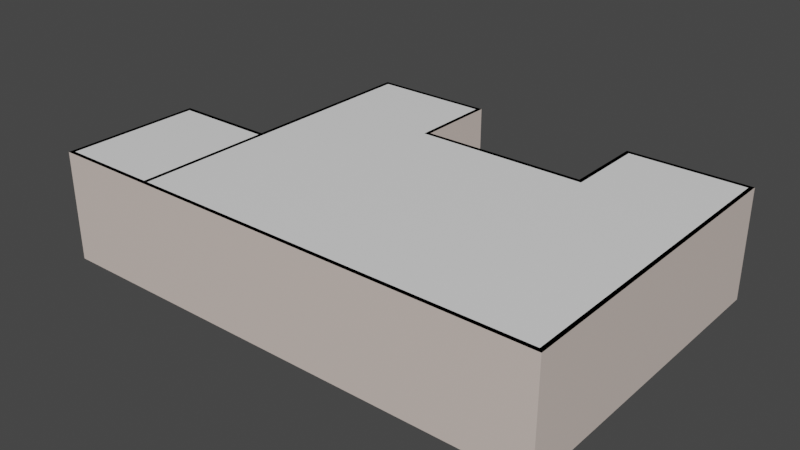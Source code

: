 # Source: RoomLayout.blend  (saved by Blender 2.80.75; exported with 4.5.12 LTS)
import bpy
from mathutils import Matrix  # noqa: F401  (used for matrix-valued properties, if any)

bpy.ops.wm.read_factory_settings(use_empty=True)
scene = bpy.context.scene
scene.name = 'Scene'

# ---- collections
col_collection = bpy.data.collections.new('Collection'); scene.collection.children.link(col_collection)

# ---- materials (node trees are filled in below, after node groups)
mat_wall_material = bpy.data.materials.new('Wall_material')
mat_wall_material.use_transparent_shadow = False
mat_wall_material.diffuse_color = (0.8, 0.621, 0.57, 1.0)
mat_door_material = bpy.data.materials.new('Door_material')
mat_door_material.use_transparent_shadow = False
mat_handle_material = bpy.data.materials.new('Handle_material')
mat_handle_material.use_transparent_shadow = False
mat_handle_material.diffuse_color = (0.578, 0.555, 0.736, 1.0)
mat_floor_material = bpy.data.materials.new('Floor_material')
mat_floor_material.use_transparent_shadow = False
mat_floor_material.diffuse_color = (0.8, 0.636, 0.315, 1.0)
mat_ceiling_material = bpy.data.materials.new('Ceiling_material')
mat_ceiling_material.use_transparent_shadow = False

# ---- material node trees
mat_wall_material.use_nodes = True; mat_wall_material.node_tree.nodes.clear()
_N = mat_wall_material.node_tree.nodes; _L = mat_wall_material.node_tree.links
n0 = _N.new('ShaderNodeOutputMaterial'); n0.name = 'Material Output'; n0.location = (1100, 160)
n1 = _N.new('ShaderNodeBsdfPrincipled'); n1.name = 'Diffuse BSDF'; n1.location = (200, 320)
n1.label = 'Diffuse BSDF'
n1.distribution = 'GGX'
n1.subsurface_method = 'BURLEY'
n1.inputs[0].default_value = (0.765, 0.65, 0.588, 1.0)
n1.inputs[3].default_value = 1.45
n1.inputs[27].default_value = (0.0, 0.0, 0.0, 1.0)
n1.inputs[28].default_value = 1.0
n2 = _N.new('ShaderNodeBsdfAnisotropic'); n2.name = 'Glossy_0'; n2.location = (200, 0)
n2.distribution = 'GGX'
n3 = _N.new('ShaderNodeMixShader'); n3.name = 'Mix_0'; n3.location = (500, 160)
n3.inputs[0].default_value = 0.1
n4 = _N.new('ShaderNodeNewGeometry'); n4.name = 'Input_1'; n4.location = (-80, -70)
n5 = _N.new('ShaderNodeBsdfDiffuse'); n5.name = 'Diffuse_1'; n5.location = (200, -280)
n5.inputs[0].default_value = (0.3, 0.3, 0.3, 1.0)
n6 = _N.new('ShaderNodeMixShader'); n6.name = 'Mix_1'; n6.location = (800, -70)
_L.new(n1.outputs[0], n3.inputs[1])
_L.new(n2.outputs[0], n3.inputs[2])
_L.new(n4.outputs[6], n6.inputs[0])
_L.new(n5.outputs[0], n6.inputs[2])
_L.new(n3.outputs[0], n6.inputs[1])
_L.new(n6.outputs[0], n0.inputs[0])
n0.is_active_output = True
mat_door_material.use_nodes = True; mat_door_material.node_tree.nodes.clear()
_N = mat_door_material.node_tree.nodes; _L = mat_door_material.node_tree.links
n0 = _N.new('ShaderNodeOutputMaterial'); n0.name = 'Material Output'; n0.location = (1100, 160)
n1 = _N.new('ShaderNodeBsdfPrincipled'); n1.name = 'Diffuse BSDF'; n1.location = (200, 320)
n1.label = 'Diffuse BSDF'
n1.distribution = 'GGX'
n1.subsurface_method = 'BURLEY'
n1.inputs[3].default_value = 1.45
n1.inputs[27].default_value = (0.0, 0.0, 0.0, 1.0)
n1.inputs[28].default_value = 1.0
n2 = _N.new('ShaderNodeBsdfAnisotropic'); n2.name = 'Glossy_0'; n2.location = (200, 0)
n2.distribution = 'GGX'
n3 = _N.new('ShaderNodeMixShader'); n3.name = 'Mix_0'; n3.location = (500, 160)
n3.inputs[0].default_value = 0.1
_L.new(n1.outputs[0], n3.inputs[1])
_L.new(n2.outputs[0], n3.inputs[2])
_L.new(n3.outputs[0], n0.inputs[0])
n0.is_active_output = True
mat_handle_material.use_nodes = True; mat_handle_material.node_tree.nodes.clear()
_N = mat_handle_material.node_tree.nodes; _L = mat_handle_material.node_tree.links
n0 = _N.new('ShaderNodeOutputMaterial'); n0.name = 'Material Output'; n0.location = (700, 160)
n1 = _N.new('ShaderNodeBsdfAnisotropic'); n1.name = 'Glossy_0'; n1.location = (200, 160)
n1.distribution = 'GGX'
n1.inputs[0].default_value = (0.733, 0.779, 0.8, 1.0)
n1.inputs[1].default_value = 0.2
_L.new(n1.outputs[0], n0.inputs[0])
n0.is_active_output = True
mat_floor_material.use_nodes = True; mat_floor_material.node_tree.nodes.clear()
_N = mat_floor_material.node_tree.nodes; _L = mat_floor_material.node_tree.links
n0 = _N.new('ShaderNodeOutputMaterial'); n0.name = 'Material Output'; n0.location = (700, 160)
n1 = _N.new('ShaderNodeBsdfPrincipled'); n1.name = 'Diffuse BSDF'; n1.location = (500, 160)
n1.label = 'Diffuse BSDF'
n1.distribution = 'GGX'
n1.subsurface_method = 'BURLEY'
n1.inputs[0].default_value = (0.711, 0.668, 0.668, 1.0)
n1.inputs[3].default_value = 1.45
n1.inputs[27].default_value = (0.0, 0.0, 0.0, 1.0)
n1.inputs[28].default_value = 1.0
n2 = _N.new('ShaderNodeTexBrick'); n2.name = 'Brick_0'; n2.location = (300, 160)
n2.inputs[3].default_value = (0.407, 0.411, 0.394, 1.0)
n2.inputs[4].default_value = 3.0
n2.inputs[5].default_value = 0.001
n2.inputs[7].default_value = 0.6
n2.inputs[8].default_value = 0.3
n3 = _N.new('ShaderNodeRGB'); n3.name = 'RGB_0'; n3.location = (70, 160)
n3.outputs[0].default_value = (0.711, 0.668, 0.668, 1.0)
_L.new(n1.outputs[0], n0.inputs[0])
_L.new(n3.outputs[0], n2.inputs[1])
_L.new(n3.outputs[0], n2.inputs[2])
n0.is_active_output = True
mat_ceiling_material.use_nodes = True; mat_ceiling_material.node_tree.nodes.clear()
_N = mat_ceiling_material.node_tree.nodes; _L = mat_ceiling_material.node_tree.links
n0 = _N.new('ShaderNodeOutputMaterial'); n0.name = 'Material Output'; n0.location = (1100, 160)
n1 = _N.new('ShaderNodeBsdfPrincipled'); n1.name = 'Diffuse BSDF'; n1.location = (200, 320)
n1.label = 'Diffuse BSDF'
n1.distribution = 'GGX'
n1.subsurface_method = 'BURLEY'
n1.inputs[0].default_value = (0.95, 0.95, 0.95, 1.0)
n1.inputs[3].default_value = 1.45
n1.inputs[27].default_value = (0.0, 0.0, 0.0, 1.0)
n1.inputs[28].default_value = 1.0
n2 = _N.new('ShaderNodeBsdfAnisotropic'); n2.name = 'Glossy_0'; n2.location = (200, 0)
n2.distribution = 'GGX'
n3 = _N.new('ShaderNodeMixShader'); n3.name = 'Mix_0'; n3.location = (500, 160)
n3.inputs[0].default_value = 0.1
_L.new(n1.outputs[0], n3.inputs[1])
_L.new(n2.outputs[0], n3.inputs[2])
_L.new(n3.outputs[0], n0.inputs[0])
n0.is_active_output = True

# ---- world
world_world = bpy.data.worlds.new('World'); scene.world = world_world
world_world.use_nodes = True; world_world.node_tree.nodes.clear()
_N = world_world.node_tree.nodes; _L = world_world.node_tree.links
n0 = _N.new('ShaderNodeOutputWorld'); n0.name = 'World Output'; n0.location = (300, 300)
n1 = _N.new('ShaderNodeBackground'); n1.name = 'Background'; n1.location = (10, 300)
n1.inputs[0].default_value = (0.05088, 0.05088, 0.05088, 1.0)
_L.new(n1.outputs[0], n0.inputs[0])
n0.is_active_output = True
world_world.color = (0.05088, 0.05088, 0.05088)
world_world.use_sun_shadow = False
world_world.sun_shadow_jitter_overblur = 0.0

# ---- meshes
me_temp_001 = bpy.data.meshes.new('temp.001')
me_temp_001.from_pydata([(10.0, 0.0, 2.7), (10.0, 0.0, 0.0), (10.0, 8.0, 2.7), (10.0, 8.0, 0.0), (8.5, 8.0, 2.7), (8.5, 8.0, 0.0), (7.0, 8.0, 0.0), (7.0, 8.0, 2.7), (7.0, 7.0, 2.7), (7.0, 7.0, 0.0), (7.0, 6.0, 0.0), (7.0, 6.0, 2.7), (5.0, 6.0, 2.7), (5.0, 6.0, 0.0), (3.0, 6.0, 0.0), (3.0, 6.0, 2.7), (3.0, 8.0, 2.7), (3.0, 8.0, 0.0), (1.5, 8.0, 2.7), (1.5, 8.0, 0.0), (0.0, 8.0, 0.0), (0.0, 8.0, 2.7), (-7.348e-16, 4.0, 2.7), (-7.348e-16, 4.0, 0.0), (-1.47e-15, 0.0, 0.0), (-1.47e-15, 0.0, 2.7), (9.9, 0.1, 2.7), (9.9, 0.1, 0.0), (9.9, 7.9, 2.7), (9.9, 7.9, 0.0), (8.5, 7.9, 2.7), (8.5, 7.9, 0.0), (7.1, 7.9, 0.0), (7.1, 7.9, 2.7), (7.1, 7.0, 2.7), (7.1, 7.0, 0.0), (7.1, 5.9, 0.0), (7.1, 5.9, 2.7), (5.0, 5.9, 2.7), (5.0, 5.9, 0.0), (2.9, 5.9, 0.0), (2.9, 5.9, 2.7), (2.9, 7.9, 2.7), (2.9, 7.9, 0.0), (1.5, 7.9, 2.7), (1.5, 7.9, 0.0), (0.1, 7.9, 0.0), (0.1, 7.9, 2.7), (0.1, 4.0, 2.7), (0.1, 4.0, 0.0), (0.1, 0.1, 0.0), (0.1, 0.1, 2.7), (0.1, 2.25, 2.098), (2.235e-08, 2.25, 2.098), (0.1, 2.25, 0.0), (-1.056e-15, 2.25, 0.0), (0.1, 1.25, 0.0), (-1.24e-15, 1.25, 0.0), (0.1, 1.25, 2.098), (-1.49e-08, 1.25, 2.098)], [], [(25, 24, 1, 0), (0, 1, 3, 2), (2, 3, 5, 4), (4, 5, 6, 7), (6, 9, 8, 7), (8, 9, 10, 11), (10, 13, 12, 11), (12, 13, 14, 15), (14, 17, 16, 15), (16, 17, 19, 18), (18, 19, 20, 21), (20, 23, 22, 21), (22, 23, 55, 53, 59, 57, 24, 25), (51, 26, 27, 50), (26, 28, 29, 27), (28, 30, 31, 29), (30, 33, 32, 31), (32, 33, 34, 35), (34, 37, 36, 35), (36, 37, 38, 39), (38, 41, 40, 39), (40, 41, 42, 43), (42, 44, 45, 43), (44, 47, 46, 45), (46, 47, 48, 49), (48, 51, 50, 56, 58, 52, 54, 49), (0, 2, 28, 26), (3, 1, 27, 29), (2, 4, 30, 28), (5, 3, 29, 31), (4, 7, 33, 30), (6, 5, 31, 32), (9, 6, 32, 35), (7, 8, 34, 33), (8, 11, 37, 34), (10, 9, 35, 36), (13, 10, 36, 39), (11, 12, 38, 37), (12, 15, 41, 38), (14, 13, 39, 40), (17, 14, 40, 43), (15, 16, 42, 41), (16, 18, 44, 42), (19, 17, 43, 45), (18, 21, 47, 44), (20, 19, 45, 46), (23, 20, 46, 49), (21, 22, 48, 47), (22, 25, 51, 48), (24, 57, 56, 50), (25, 0, 26, 51), (1, 24, 50, 27), (59, 58, 56, 57), (52, 53, 55, 54), (53, 52, 58, 59), (54, 55, 23, 49)])
_uv = me_temp_001.uv_layers.new(name='UVMap')
_uv.uv.foreach_set('vector', [7.069e-05, 7.069e-05, 0.06756, 7.07e-05, 0.06756, 0.25, 7.073e-05, 0.25, 7.073e-05, 0.25, 0.06756, 0.25, 0.06756, 0.45, 7.078e-05, 0.45, 7.078e-05, 0.45, 0.06756, 0.45, 0.06756, 0.4875, 7.079e-05, 0.4875, 7.079e-05, 0.4875, 0.06756, 0.4875, 0.06756, 0.525, 7.079e-05, 0.525, 0.06756, 0.525, 0.06756, 0.55, 7.079e-05, 0.55, 7.079e-05, 0.525, 7.079e-05, 0.55, 0.06756, 0.55, 0.06756, 0.575, 7.078e-05, 0.575, 0.06756, 0.575, 0.06756, 0.625, 7.076e-05, 0.625, 7.078e-05, 0.575, 7.076e-05, 0.625, 0.06756, 0.625, 0.06756, 0.675, 7.077e-05, 0.675, 0.06756, 0.675, 0.06756, 0.725, 7.075e-05, 0.725, 7.077e-05, 0.675, 7.075e-05, 0.725, 0.06756, 0.725, 0.06756, 0.7625, 7.074e-05, 0.7625, 7.074e-05, 0.7625, 0.06756, 0.7625, 0.06756, 0.8, 7.075e-05, 0.8, 0.06756, 0.8, 0.06756, 0.8999, 7.075e-05, 0.8999, 7.075e-05, 0.8, 7.075e-05, 0.8999, 0.06756, 0.8999, 0.06756, 0.9437, 0.01512, 0.9437, 0.01512, 0.9687, 0.06756, 0.9687, 0.06756, 0.9999, 7.07e-05, 0.9999, 7.069e-05, 7.069e-05, 7.073e-05, 0.25, 0.06756, 0.25, 0.06756, 7.07e-05, 7.073e-05, 0.25, 7.078e-05, 0.45, 0.06756, 0.45, 0.06756, 0.25, 7.078e-05, 0.45, 7.079e-05, 0.4875, 0.06756, 0.4875, 0.06756, 0.45, 7.079e-05, 0.4875, 7.079e-05, 0.525, 0.06756, 0.525, 0.06756, 0.4875, 0.06756, 0.525, 7.079e-05, 0.525, 7.079e-05, 0.55, 0.06756, 0.55, 7.079e-05, 0.55, 7.078e-05, 0.575, 0.06756, 0.575, 0.06756, 0.55, 0.06756, 0.575, 7.078e-05, 0.575, 7.076e-05, 0.625, 0.06756, 0.625, 7.076e-05, 0.625, 7.077e-05, 0.675, 0.06756, 0.675, 0.06756, 0.625, 0.06756, 0.675, 7.077e-05, 0.675, 7.075e-05, 0.725, 0.06756, 0.725, 7.075e-05, 0.725, 7.074e-05, 0.7625, 0.06756, 0.7625, 0.06756, 0.725, 7.074e-05, 0.7625, 7.075e-05, 0.8, 0.06756, 0.8, 0.06756, 0.7625, 0.06756, 0.8, 7.075e-05, 0.8, 7.075e-05, 0.8999, 0.06756, 0.8999, 7.075e-05, 0.8999, 7.07e-05, 0.9999, 0.06756, 0.9999, 0.06756, 0.9704, 0.01512, 0.9704, 0.01512, 0.9448, 0.06756, 0.9448, 0.06756, 0.8999, 7.073e-05, 0.25, 7.078e-05, 0.45, 7.078e-05, 0.45, 7.073e-05, 0.25, 0.06756, 0.45, 0.06756, 0.25, 0.06756, 0.25, 0.06756, 0.45, 7.078e-05, 0.45, 7.079e-05, 0.4875, 7.079e-05, 0.4875, 7.078e-05, 0.45, 0.06756, 0.4875, 0.06756, 0.45, 0.06756, 0.45, 0.06756, 0.4875, 7.079e-05, 0.4875, 7.079e-05, 0.525, 7.079e-05, 0.525, 7.079e-05, 0.4875, 0.06756, 0.525, 0.06756, 0.4875, 0.06756, 0.4875, 0.06756, 0.525, 0.06756, 0.55, 0.06756, 0.525, 0.06756, 0.525, 0.06756, 0.55, 7.079e-05, 0.525, 7.079e-05, 0.55, 7.079e-05, 0.55, 7.079e-05, 0.525, 7.079e-05, 0.55, 7.078e-05, 0.575, 7.078e-05, 0.575, 7.079e-05, 0.55, 0.06756, 0.575, 0.06756, 0.55, 0.06756, 0.55, 0.06756, 0.575, 0.06756, 0.625, 0.06756, 0.575, 0.06756, 0.575, 0.06756, 0.625, 7.078e-05, 0.575, 7.076e-05, 0.625, 7.076e-05, 0.625, 7.078e-05, 0.575, 7.076e-05, 0.625, 7.077e-05, 0.675, 7.077e-05, 0.675, 7.076e-05, 0.625, 0.06756, 0.675, 0.06756, 0.625, 0.06756, 0.625, 0.06756, 0.675, 0.06756, 0.725, 0.06756, 0.675, 0.06756, 0.675, 0.06756, 0.725, 7.077e-05, 0.675, 7.075e-05, 0.725, 7.075e-05, 0.725, 7.077e-05, 0.675, 7.075e-05, 0.725, 7.074e-05, 0.7625, 7.074e-05, 0.7625, 7.075e-05, 0.725, 0.06756, 0.7625, 0.06756, 0.725, 0.06756, 0.725, 0.06756, 0.7625, 7.074e-05, 0.7625, 7.075e-05, 0.8, 7.075e-05, 0.8, 7.074e-05, 0.7625, 0.06756, 0.8, 0.06756, 0.7625, 0.06756, 0.7625, 0.06756, 0.8, 0.06756, 0.8999, 0.06756, 0.8, 0.06756, 0.8, 0.06756, 0.8999, 7.075e-05, 0.8, 7.075e-05, 0.8999, 7.075e-05, 0.8999, 7.075e-05, 0.8, 7.075e-05, 0.8999, 7.07e-05, 0.9999, 7.07e-05, 0.9999, 7.075e-05, 0.8999, 0.06756, 0.9999, 0.06756, 0.9687, 0.06756, 0.9704, 0.06756, 0.9999, 7.069e-05, 7.069e-05, 7.073e-05, 0.25, 7.073e-05, 0.25, 7.069e-05, 7.069e-05, 0.06756, 0.25, 0.06756, 7.07e-05, 0.06756, 7.07e-05, 0.06756, 0.25, 0.0, 0.0, 0.0, 0.0, 0.0, 0.0, 0.0, 0.0, 0.0, 0.0, 0.0, 0.0, 0.0, 0.0, 0.0, 0.0, 0.0, 0.0, 0.0, 0.0, 0.0, 0.0, 0.0, 0.0, 0.06756, 0.9448, 0.06756, 0.9437, 0.06756, 0.8999, 0.06756, 0.8999])
me_temp_001.materials.append(mat_wall_material)
me_temp_001.use_remesh_preserve_volume = False
me_temp_001.use_remesh_preserve_attributes = False
me_temp_001.use_mirror_vertex_groups = False
me_temp_001.update()
me_room = bpy.data.meshes.new('Room')
me_room.from_pydata([(0.0, 0.0, 2.7), (0.0, 0.0, 0.0), (-1.25, 1.531e-16, 2.7), (-1.25, 1.531e-16, 0.0), (-2.5, 3.062e-16, 0.0), (-2.5, 3.062e-16, 2.7), (-2.5, -1.75, 2.7), (-2.5, -1.75, 0.0), (-2.5, -3.5, 0.0), (-2.5, -3.5, 2.7), (-4.441e-16, -3.5, 2.7), (-4.441e-16, -3.5, 0.0), (-1.225e-17, -0.1, 2.7), (-1.225e-17, -0.1, 0.0), (-1.25, -0.1, 2.7), (-1.25, -0.1, 0.0), (-2.4, -0.1, 0.0), (-2.4, -0.1, 2.7), (-2.4, -1.75, 2.7), (-2.4, -1.75, 0.0), (-2.4, -3.4, 0.0), (-2.4, -3.4, 2.7), (-4.441e-16, -3.4, 2.7), (-4.441e-16, -3.4, 0.0)], [], [(0, 1, 3, 2), (2, 3, 4, 5), (4, 7, 6, 5), (6, 7, 8, 9), (8, 11, 10, 9), (12, 14, 15, 13), (14, 17, 16, 15), (16, 17, 18, 19), (18, 21, 20, 19), (20, 21, 22, 23), (1, 0, 12, 13), (0, 2, 14, 12), (3, 1, 13, 15), (2, 5, 17, 14), (4, 3, 15, 16), (7, 4, 16, 19), (5, 6, 18, 17), (6, 9, 21, 18), (8, 7, 19, 20), (11, 8, 20, 23), (9, 10, 22, 21), (10, 11, 23, 22)])
_uv = me_room.uv_layers.new(name='UVMap')
_uv.uv.foreach_set('vector', [0.3177, 0.9998, 0.0001534, 0.9998, 0.0001534, 0.8528, 0.3177, 0.8528, 0.3177, 0.8528, 0.0001534, 0.8528, 0.0001535, 0.7058, 0.3177, 0.7058, 0.0001535, 0.7058, 0.0001535, 0.5, 0.3177, 0.5, 0.3177, 0.7058, 0.3177, 0.5, 0.0001535, 0.5, 0.0001535, 0.2942, 0.3177, 0.2942, 0.0001535, 0.2942, 0.0001534, 0.0001535, 0.3177, 0.0001534, 0.3177, 0.2942, 0.3177, 0.9998, 0.3177, 0.8528, 0.0001534, 0.8528, 0.0001534, 0.9998, 0.3177, 0.8528, 0.3177, 0.7058, 0.0001535, 0.7058, 0.0001534, 0.8528, 0.0001535, 0.7058, 0.3177, 0.7058, 0.3177, 0.5, 0.0001535, 0.5, 0.3177, 0.5, 0.3177, 0.2942, 0.0001535, 0.2942, 0.0001535, 0.5, 0.0001535, 0.2942, 0.3177, 0.2942, 0.3177, 0.0001534, 0.0001534, 0.0001535, 0.0001534, 0.9998, 0.3177, 0.9998, 0.3177, 0.9998, 0.0001534, 0.9998, 0.3177, 0.9998, 0.3177, 0.8528, 0.3177, 0.8528, 0.3177, 0.9998, 0.0001534, 0.8528, 0.0001534, 0.9998, 0.0001534, 0.9998, 0.0001534, 0.8528, 0.3177, 0.8528, 0.3177, 0.7058, 0.3177, 0.7058, 0.3177, 0.8528, 0.0001535, 0.7058, 0.0001534, 0.8528, 0.0001534, 0.8528, 0.0001535, 0.7058, 0.0001535, 0.5, 0.0001535, 0.7058, 0.0001535, 0.7058, 0.0001535, 0.5, 0.3177, 0.7058, 0.3177, 0.5, 0.3177, 0.5, 0.3177, 0.7058, 0.3177, 0.5, 0.3177, 0.2942, 0.3177, 0.2942, 0.3177, 0.5, 0.0001535, 0.2942, 0.0001535, 0.5, 0.0001535, 0.5, 0.0001535, 0.2942, 0.0001534, 0.0001535, 0.0001535, 0.2942, 0.0001535, 0.2942, 0.0001534, 0.0001535, 0.3177, 0.2942, 0.3177, 0.0001534, 0.3177, 0.0001534, 0.3177, 0.2942, 0.3177, 0.0001534, 0.0001534, 0.0001535, 0.0001534, 0.0001535, 0.3177, 0.0001534])
me_room.materials.append(mat_wall_material)
me_room.use_remesh_preserve_volume = False
me_room.use_remesh_preserve_attributes = False
me_room.use_mirror_vertex_groups = False
me_room.update()
me_doorframe_001 = bpy.data.meshes.new('DoorFrame.001')
me_doorframe_001.from_pydata([(-0.5, -0.02667, 0.0), (-0.5, 0.05333, 0.0), (-0.42, 0.05333, 0.0), (-0.5, -0.02667, 2.1), (-0.5, 0.05333, 2.1), (0.5, 0.05333, 2.1), (0.5, -0.02667, 2.1), (0.42, -0.02667, 2.02), (-0.42, 0.05333, 2.02), (0.42, -0.02667, 0.0), (0.5, -0.02667, 0.0), (0.5, 0.05333, 0.0), (0.42, 0.01333, 2.02), (-0.42, 0.01333, 2.02), (-0.42, 0.01333, 0.0), (-0.4, 0.01333, 2.02), (-0.4, 0.01333, 0.0), (-0.4, 0.05333, 2.02), (-0.4, 0.05333, 0.0), (0.42, 0.01333, 0.0), (-0.42, -0.02667, 2.02), (-0.42, -0.02667, 0.0), (0.42, 0.05333, 2.02), (0.42, 0.05333, 0.0), (0.4, 0.05333, 0.0), (0.4, 0.01333, 0.0), (0.4, 0.05333, 2.02), (0.4, 0.01333, 2.0), (0.4, 0.01333, 2.02), (-0.4, 0.05333, 2.0), (-0.4, 0.01333, 2.0), (0.4, 0.05333, 2.0)], [], [(3, 4, 1, 0), (7, 12, 19, 9), (4, 3, 6, 5), (10, 11, 5, 6), (13, 20, 21, 14), (17, 15, 16, 18), (11, 23, 22, 5), (20, 13, 12, 7), (20, 3, 0, 21), (9, 10, 6, 7), (13, 14, 16, 15), (4, 8, 2, 1), (29, 31, 27, 30), (7, 6, 3, 20), (8, 4, 5, 22), (14, 2, 18, 16), (17, 18, 2, 8), (28, 25, 19, 12), (28, 26, 24, 25), (25, 24, 23, 19), (22, 23, 24, 26), (29, 17, 26, 31), (15, 30, 27, 28), (8, 22, 26)])
me_doorframe_001.materials.append(mat_door_material)
me_doorframe_001.use_remesh_preserve_volume = False
me_doorframe_001.use_remesh_preserve_attributes = False
me_doorframe_001.use_mirror_vertex_groups = False
me_doorframe_001.update()
me_door_001 = bpy.data.meshes.new('Door.001')
me_door_001.from_pydata([(-0.836, 0.01, -1.046), (0.0, 0.01, -1.046), (-0.836, 0.01, 0.964), (-0.836, 0.01, 0.834), (-0.836, 0.01, -0.796), (0.0, 0.01, -0.796), (0.0, 0.01, 0.964), (0.0, 0.01, 0.834), (-0.1197, 0.01, 0.964), (-0.1197, 0.01, -1.046), (-0.1197, 0.01, 0.834), (-0.1197, 0.01, -0.796), (-0.7157, 0.01, -0.796), (-0.7157, 0.01, 0.834), (-0.7157, 0.01, -1.046), (-0.7157, 0.01, 0.964), (-0.7157, -0.01, 0.834), (-0.7157, -0.01, -0.796), (-0.1197, -0.01, 0.834), (-0.1197, -0.01, -0.796), (-0.1353, -0.008777, -0.7835), (-0.1353, -0.009388, 0.8165), (-0.7009, -0.009388, -0.7835), (-0.7009, -0.009388, 0.8165), (-0.1353, -0.0003883, -0.7835), (-0.1353, -0.0003883, 0.8165), (-0.7009, -0.0003883, -0.7835), (-0.7009, -0.0003883, 0.8165), (-0.836, 0.03, -1.046), (0.0, 0.03, -1.046), (-0.836, 0.03, 0.964), (-0.836, 0.03, 0.834), (-0.836, 0.03, -0.796), (0.0, 0.03, -0.796), (0.0, 0.03, 0.964), (0.0, 0.03, 0.834), (-0.1197, 0.03, 0.964), (-0.1197, 0.03, -1.046), (-0.1197, 0.03, 0.834), (-0.1197, 0.03, -0.796), (-0.7157, 0.03, -0.796), (-0.7157, 0.03, 0.834), (-0.7157, 0.03, -1.046), (-0.7157, 0.03, 0.964), (-0.7157, 0.04, 0.834), (-0.7157, 0.04, -0.796), (-0.1197, 0.04, 0.834), (-0.1197, 0.04, -0.796), (-0.1353, 0.03878, -0.7835), (-0.1353, 0.03939, 0.8165), (-0.7009, 0.03939, -0.7835), (-0.7009, 0.03939, 0.8165), (-0.1353, 0.02978, -0.7835), (-0.1353, 0.03039, 0.8165), (-0.7009, 0.03039, -0.7835), (-0.7009, 0.03039, 0.8165)], [], [(12, 4, 0, 14), (15, 2, 3, 13), (6, 8, 10, 7), (8, 15, 13, 10), (11, 12, 14, 9), (5, 11, 9, 1), (10, 13, 16, 18), (12, 11, 19, 17), (3, 4, 12, 13), (5, 7, 10, 11), (20, 22, 17, 19), (18, 21, 20, 19), (17, 22, 23, 16), (17, 16, 13, 12), (11, 10, 18, 19), (21, 18, 16, 23), (22, 26, 27, 23), (21, 23, 27, 25), (21, 25, 24, 20), (20, 24, 26, 22), (24, 25, 27, 26), (40, 42, 28, 32), (43, 41, 31, 30), (34, 35, 38, 36), (36, 38, 41, 43), (39, 37, 42, 40), (33, 29, 37, 39), (38, 46, 44, 41), (40, 45, 47, 39), (31, 41, 40, 32), (33, 39, 38, 35), (48, 47, 45, 50), (46, 47, 48, 49), (45, 44, 51, 50), (45, 40, 41, 44), (39, 47, 46, 38), (49, 51, 44, 46), (50, 51, 55, 54), (49, 53, 55, 51), (49, 48, 52, 53), (48, 50, 54, 52), (52, 54, 55, 53), (34, 36, 8, 6), (36, 43, 15, 8), (2, 15, 43, 30), (6, 7, 35, 34), (7, 5, 33, 35), (29, 33, 5, 1), (1, 9, 37, 29), (9, 14, 42, 37), (28, 42, 14, 0), (32, 4, 3, 31), (30, 31, 3, 2), (32, 28, 0, 4)])
me_door_001.materials.append(mat_door_material)
me_door_001.use_remesh_preserve_volume = False
me_door_001.use_remesh_preserve_attributes = False
me_door_001.use_mirror_vertex_groups = False
me_door_001.update()
me_handle_front_001 = bpy.data.meshes.new('Handle_Front.001')
me_handle_front_001.from_pydata([(-0.03019, -0.002781, -0.03282), (-0.04255, -0.002942, -0.01332), (-0.0435, -0.003072, 0.009742), (-0.03279, -0.003135, 0.03019), (-0.01329, -0.003114, 0.04254), (0.009772, -0.003016, 0.04349), (0.03022, -0.002866, 0.03279), (0.04257, -0.002704, 0.01329), (0.04352, -0.002575, -0.009773), (0.03281, -0.002512, -0.03022), (0.01332, -0.002532, -0.04257), (-0.009746, -0.00263, -0.04352), (-0.02902, -0.01959, -0.03172), (-0.04093, -0.01974, -0.01293), (-0.04184, -0.01987, 0.009297), (-0.03152, -0.01993, 0.029), (-0.01273, -0.01991, 0.04091), (0.009494, -0.01982, 0.04183), (0.0292, -0.01967, 0.03151), (0.04111, -0.01952, 0.01272), (0.04202, -0.01939, -0.009511), (0.0317, -0.01933, -0.02922), (0.01291, -0.01935, -0.04112), (-0.009317, -0.01944, -0.04204), (1.283e-05, -0.002823, -1.534e-05), (-0.01446, -0.01961, -0.01591), (-0.02041, -0.01969, -0.006515), (-0.02087, -0.01975, 0.004593), (-0.01571, -0.01978, 0.01444), (-0.006319, -0.01977, 0.02039), (0.004789, -0.01973, 0.02085), (0.01464, -0.01965, 0.01569), (0.02059, -0.01958, 0.006302), (0.02105, -0.01951, -0.004807), (0.01589, -0.01948, -0.01466), (0.006496, -0.01949, -0.02061), (-0.004612, -0.01954, -0.02106), (-0.01441, -0.0315, -0.01597), (-0.02036, -0.03158, -0.00658), (-0.02082, -0.03164, 0.004529), (-0.01566, -0.03167, 0.01438), (-0.006266, -0.03166, 0.02033), (0.004842, -0.03161, 0.02079), (0.01469, -0.03154, 0.01563), (0.02064, -0.03146, 0.006237), (0.0211, -0.0314, -0.004871), (0.01594, -0.03137, -0.01472), (0.00655, -0.03138, -0.02067), (-0.004559, -0.03143, -0.02113), (-0.01446, -0.02062, -0.01591), (-0.02041, -0.0207, -0.00652), (-0.02086, -0.02076, 0.004588), (-0.01571, -0.02079, 0.01444), (-0.006315, -0.02078, 0.02039), (0.004794, -0.02074, 0.02085), (0.01464, -0.02066, 0.01569), (0.02059, -0.02059, 0.006296), (0.02105, -0.02052, -0.004812), (0.01589, -0.02049, -0.01466), (0.006501, -0.0205, -0.02061), (-0.004608, -0.02055, -0.02107), (-0.01216, -0.0315, -0.01353), (-0.01719, -0.03157, -0.00559), (-0.01758, -0.03162, 0.003803), (-0.01322, -0.03165, 0.01213), (-0.005277, -0.03164, 0.01716), (0.004117, -0.0316, 0.01755), (0.01245, -0.03154, 0.01319), (0.01748, -0.03147, 0.005248), (0.01786, -0.03142, -0.004146), (0.0135, -0.03139, -0.01247), (0.00556, -0.0314, -0.01751), (-0.003833, -0.03144, -0.01789), (-0.01852, -0.009612, -0.005855), (-0.01313, -0.009541, -0.01436), (-0.01894, -0.009668, 0.004205), (-0.01426, -0.009696, 0.01312), (-0.00576, -0.009687, 0.01851), (0.0043, -0.009644, 0.01893), (0.01322, -0.009578, 0.01426), (0.01861, -0.009508, 0.005751), (0.01902, -0.009451, -0.004308), (0.01435, -0.009424, -0.01323), (0.005846, -0.009433, -0.01862), (-0.004214, -0.009476, -0.01903), (-0.01205, -0.02431, -0.01334), (-0.01702, -0.02438, -0.005488), (-0.01741, -0.02443, 0.003796), (-0.0131, -0.02445, 0.01203), (-0.005246, -0.02445, 0.017), (0.004038, -0.02441, 0.01738), (0.01227, -0.02435, 0.01307), (0.01724, -0.02428, 0.005224), (0.01763, -0.02423, -0.004061), (0.01331, -0.0242, -0.01229), (0.005465, -0.02421, -0.01727), (-0.003819, -0.02425, -0.01765), (-0.01189, -0.05946, -0.01353), (-0.01687, -0.05952, -0.005679), (-0.01725, -0.05958, 0.003605), (-0.01294, -0.0596, 0.01184), (-0.005088, -0.05959, 0.01681), (0.004196, -0.05955, 0.01719), (0.01243, -0.05949, 0.01288), (0.0174, -0.05943, 0.005033), (0.01778, -0.05938, -0.004252), (0.01347, -0.05935, -0.01248), (0.005623, -0.05936, -0.01746), (-0.003661, -0.0594, -0.01784), (-0.01184, -0.07237, -0.0136), (-0.01681, -0.07244, -0.00575), (-0.01719, -0.07249, 0.003535), (-0.01288, -0.07252, 0.01177), (-0.00503, -0.07251, 0.01674), (0.004254, -0.07247, 0.01712), (0.01249, -0.07241, 0.01281), (0.01746, -0.07234, 0.004962), (0.01784, -0.07229, -0.004322), (0.01353, -0.07227, -0.01255), (0.005681, -0.07227, -0.01753), (-0.003603, -0.07231, -0.01791), (0.1257, -0.06936, -0.006631), (0.1269, -0.06874, -0.003521), (0.1274, -0.0684, 0.001802), (0.1271, -0.06844, 0.007911), (0.1262, -0.06884, 0.01317), (0.1248, -0.06949, 0.01617), (0.1242, -0.06165, -0.006511), (0.1253, -0.06103, -0.003401), (0.1259, -0.06069, 0.001922), (0.1256, -0.06073, 0.008031), (0.1246, -0.06113, 0.01329), (0.1232, -0.06178, 0.01629), (0.1369, -0.01982, -0.0064), (0.1345, -0.01899, -0.006496), (0.1377, -0.01831, -0.003302), (0.1379, -0.01746, 0.002013), (0.1377, -0.01749, 0.008122), (0.137, -0.0184, 0.01339), (0.136, -0.01995, 0.0164), (0.1336, -0.01912, 0.0163), (0.1352, -0.01748, -0.003398), (0.1355, -0.01662, 0.001918), (0.1352, -0.01666, 0.008026), (0.1345, -0.01757, 0.01329), (0.0003253, -0.07239, -0.0003937)], [], [(24, 0, 1), (24, 1, 2), (24, 2, 3), (24, 3, 4), (24, 4, 5), (24, 5, 6), (24, 6, 7), (24, 7, 8), (24, 8, 9), (24, 9, 10), (24, 10, 11), (11, 0, 24), (0, 12, 13, 1), (1, 13, 14, 2), (2, 14, 15, 3), (3, 15, 16, 4), (4, 16, 17, 5), (5, 17, 18, 6), (6, 18, 19, 7), (7, 19, 20, 8), (8, 20, 21, 9), (9, 21, 22, 10), (10, 22, 23, 11), (12, 0, 11, 23), (13, 12, 25, 26), (14, 13, 26, 27), (15, 14, 27, 28), (16, 15, 28, 29), (17, 16, 29, 30), (18, 17, 30, 31), (19, 18, 31, 32), (20, 19, 32, 33), (21, 20, 33, 34), (22, 21, 34, 35), (23, 22, 35, 36), (12, 23, 36, 25), (25, 49, 50, 26), (49, 37, 38, 50), (26, 50, 51, 27), (50, 38, 39, 51), (27, 51, 52, 28), (51, 39, 40, 52), (28, 52, 53, 29), (52, 40, 41, 53), (29, 53, 54, 30), (53, 41, 42, 54), (30, 54, 55, 31), (54, 42, 43, 55), (31, 55, 56, 32), (55, 43, 44, 56), (32, 56, 57, 33), (56, 44, 45, 57), (33, 57, 58, 34), (57, 45, 46, 58), (34, 58, 59, 35), (58, 46, 47, 59), (35, 59, 60, 36), (59, 47, 48, 60), (36, 60, 49, 25), (60, 48, 37, 49), (38, 37, 61, 62), (39, 38, 62, 63), (40, 39, 63, 64), (41, 40, 64, 65), (42, 41, 65, 66), (43, 42, 66, 67), (44, 43, 67, 68), (45, 44, 68, 69), (46, 45, 69, 70), (47, 46, 70, 71), (48, 47, 71, 72), (37, 48, 72, 61), (62, 61, 74, 73), (63, 62, 73, 75), (64, 63, 75, 76), (65, 64, 76, 77), (66, 65, 77, 78), (67, 66, 78, 79), (68, 67, 79, 80), (69, 68, 80, 81), (70, 69, 81, 82), (71, 70, 82, 83), (72, 71, 83, 84), (61, 72, 84, 74), (86, 85, 97, 98), (87, 86, 98, 99), (88, 87, 99, 100), (89, 88, 100, 101), (90, 89, 101, 102), (91, 90, 102, 103), (92, 91, 103, 104), (93, 92, 104, 105), (94, 93, 105, 106), (95, 94, 106, 107), (96, 95, 107, 108), (97, 85, 96, 108), (98, 97, 109, 110), (99, 98, 110, 111), (100, 99, 111, 112), (101, 100, 112, 113), (102, 101, 113, 114), (108, 107, 119, 120), (108, 120, 109, 97), (119, 107, 127, 121), (118, 119, 121, 122), (117, 118, 122, 123), (116, 117, 123, 124), (115, 116, 124, 125), (114, 115, 125, 126), (102, 114, 126, 132), (107, 106, 128, 127), (106, 105, 129, 128), (105, 104, 130, 129), (104, 103, 131, 130), (103, 102, 132, 131), (121, 127, 134, 133), (122, 121, 133, 135), (123, 122, 135, 136), (124, 123, 136, 137), (125, 124, 137, 138), (126, 125, 138, 139), (132, 126, 139, 140), (127, 128, 141, 134), (128, 129, 142, 141), (129, 130, 143, 142), (130, 131, 144, 143), (131, 132, 140, 144), (138, 144, 140, 139), (137, 143, 144, 138), (136, 142, 143, 137), (135, 141, 142, 136), (133, 134, 141, 135), (110, 109, 145), (111, 110, 145), (112, 111, 145), (113, 112, 145), (114, 113, 145), (115, 114, 145), (116, 115, 145), (117, 116, 145), (118, 117, 145), (119, 118, 145), (120, 119, 145), (109, 120, 145)])
me_handle_front_001.polygons.foreach_set('use_smooth', [True] * 144)
me_handle_front_001.materials.append(mat_handle_material)
me_handle_front_001.use_remesh_preserve_volume = False
me_handle_front_001.use_remesh_preserve_attributes = False
me_handle_front_001.use_mirror_vertex_groups = False
me_handle_front_001.update()
me_handle_back_001 = bpy.data.meshes.new('Handle_Back.001')
me_handle_back_001.from_pydata([(-0.03019, -0.002781, -0.03282), (-0.04255, -0.002942, -0.01332), (-0.0435, -0.003072, 0.009742), (-0.03279, -0.003135, 0.03019), (-0.01329, -0.003114, 0.04254), (0.009772, -0.003016, 0.04349), (0.03022, -0.002866, 0.03279), (0.04257, -0.002704, 0.01329), (0.04352, -0.002575, -0.009773), (0.03281, -0.002512, -0.03022), (0.01332, -0.002532, -0.04257), (-0.009746, -0.00263, -0.04352), (-0.02902, -0.01959, -0.03172), (-0.04093, -0.01974, -0.01293), (-0.04184, -0.01987, 0.009297), (-0.03152, -0.01993, 0.029), (-0.01273, -0.01991, 0.04091), (0.009494, -0.01982, 0.04183), (0.0292, -0.01967, 0.03151), (0.04111, -0.01952, 0.01272), (0.04202, -0.01939, -0.009511), (0.0317, -0.01933, -0.02922), (0.01291, -0.01935, -0.04112), (-0.009317, -0.01944, -0.04204), (1.283e-05, -0.002823, -1.534e-05), (-0.01446, -0.01961, -0.01591), (-0.02041, -0.01969, -0.006515), (-0.02087, -0.01975, 0.004593), (-0.01571, -0.01978, 0.01444), (-0.006319, -0.01977, 0.02039), (0.004789, -0.01973, 0.02085), (0.01464, -0.01965, 0.01569), (0.02059, -0.01958, 0.006302), (0.02105, -0.01951, -0.004807), (0.01589, -0.01948, -0.01466), (0.006496, -0.01949, -0.02061), (-0.004612, -0.01954, -0.02106), (-0.01441, -0.0315, -0.01597), (-0.02036, -0.03158, -0.00658), (-0.02082, -0.03164, 0.004529), (-0.01566, -0.03167, 0.01438), (-0.006266, -0.03166, 0.02033), (0.004842, -0.03161, 0.02079), (0.01469, -0.03154, 0.01563), (0.02064, -0.03146, 0.006237), (0.0211, -0.0314, -0.004871), (0.01594, -0.03137, -0.01472), (0.00655, -0.03138, -0.02067), (-0.004559, -0.03143, -0.02113), (-0.01446, -0.02062, -0.01591), (-0.02041, -0.0207, -0.00652), (-0.02086, -0.02076, 0.004588), (-0.01571, -0.02079, 0.01444), (-0.006315, -0.02078, 0.02039), (0.004794, -0.02074, 0.02085), (0.01464, -0.02066, 0.01569), (0.02059, -0.02059, 0.006296), (0.02105, -0.02052, -0.004812), (0.01589, -0.02049, -0.01466), (0.006501, -0.0205, -0.02061), (-0.004608, -0.02055, -0.02107), (-0.01216, -0.0315, -0.01353), (-0.01719, -0.03157, -0.00559), (-0.01758, -0.03162, 0.003803), (-0.01322, -0.03165, 0.01213), (-0.005277, -0.03164, 0.01716), (0.004117, -0.0316, 0.01755), (0.01245, -0.03154, 0.01319), (0.01748, -0.03147, 0.005248), (0.01786, -0.03142, -0.004146), (0.0135, -0.03139, -0.01247), (0.00556, -0.0314, -0.01751), (-0.003833, -0.03144, -0.01789), (-0.01852, -0.009612, -0.005855), (-0.01313, -0.009541, -0.01436), (-0.01894, -0.009668, 0.004205), (-0.01426, -0.009696, 0.01312), (-0.00576, -0.009687, 0.01851), (0.0043, -0.009644, 0.01893), (0.01322, -0.009578, 0.01426), (0.01861, -0.009508, 0.005751), (0.01902, -0.009451, -0.004308), (0.01435, -0.009424, -0.01323), (0.005846, -0.009433, -0.01862), (-0.004214, -0.009476, -0.01903), (-0.01205, -0.02431, -0.01334), (-0.01702, -0.02438, -0.005488), (-0.01741, -0.02443, 0.003796), (-0.0131, -0.02445, 0.01203), (-0.005246, -0.02445, 0.017), (0.004038, -0.02441, 0.01738), (0.01227, -0.02435, 0.01307), (0.01724, -0.02428, 0.005224), (0.01763, -0.02423, -0.004061), (0.01331, -0.0242, -0.01229), (0.005465, -0.02421, -0.01727), (-0.003819, -0.02425, -0.01765), (-0.01189, -0.05946, -0.01353), (-0.01687, -0.05952, -0.005679), (-0.01725, -0.05958, 0.003605), (-0.01294, -0.0596, 0.01184), (-0.005088, -0.05959, 0.01681), (0.004196, -0.05955, 0.01719), (0.01243, -0.05949, 0.01288), (0.0174, -0.05943, 0.005033), (0.01778, -0.05938, -0.004252), (0.01347, -0.05935, -0.01248), (0.005623, -0.05936, -0.01746), (-0.003661, -0.0594, -0.01784), (-0.01184, -0.07237, -0.0136), (-0.01681, -0.07244, -0.00575), (-0.01719, -0.07249, 0.003535), (-0.01288, -0.07252, 0.01177), (-0.00503, -0.07251, 0.01674), (0.004254, -0.07247, 0.01712), (0.01249, -0.07241, 0.01281), (0.01746, -0.07234, 0.004962), (0.01784, -0.07229, -0.004322), (0.01353, -0.07227, -0.01255), (0.005681, -0.07227, -0.01753), (-0.003603, -0.07231, -0.01791), (0.1257, -0.06936, -0.006631), (0.1269, -0.06874, -0.003521), (0.1274, -0.0684, 0.001802), (0.1271, -0.06844, 0.007911), (0.1262, -0.06884, 0.01317), (0.1248, -0.06949, 0.01617), (0.1242, -0.06165, -0.006511), (0.1253, -0.06103, -0.003401), (0.1259, -0.06069, 0.001922), (0.1256, -0.06073, 0.008031), (0.1246, -0.06113, 0.01329), (0.1232, -0.06178, 0.01629), (0.1369, -0.01982, -0.0064), (0.1345, -0.01899, -0.006496), (0.1377, -0.01831, -0.003302), (0.1379, -0.01746, 0.002013), (0.1377, -0.01749, 0.008122), (0.137, -0.0184, 0.01339), (0.136, -0.01995, 0.0164), (0.1336, -0.01912, 0.0163), (0.1352, -0.01748, -0.003398), (0.1355, -0.01662, 0.001918), (0.1352, -0.01666, 0.008026), (0.1345, -0.01757, 0.01329), (0.0003253, -0.07239, -0.0003937)], [], [(24, 0, 1), (24, 1, 2), (24, 2, 3), (24, 3, 4), (24, 4, 5), (24, 5, 6), (24, 6, 7), (24, 7, 8), (24, 8, 9), (24, 9, 10), (24, 10, 11), (11, 0, 24), (0, 12, 13, 1), (1, 13, 14, 2), (2, 14, 15, 3), (3, 15, 16, 4), (4, 16, 17, 5), (5, 17, 18, 6), (6, 18, 19, 7), (7, 19, 20, 8), (8, 20, 21, 9), (9, 21, 22, 10), (10, 22, 23, 11), (12, 0, 11, 23), (13, 12, 25, 26), (14, 13, 26, 27), (15, 14, 27, 28), (16, 15, 28, 29), (17, 16, 29, 30), (18, 17, 30, 31), (19, 18, 31, 32), (20, 19, 32, 33), (21, 20, 33, 34), (22, 21, 34, 35), (23, 22, 35, 36), (12, 23, 36, 25), (25, 49, 50, 26), (49, 37, 38, 50), (26, 50, 51, 27), (50, 38, 39, 51), (27, 51, 52, 28), (51, 39, 40, 52), (28, 52, 53, 29), (52, 40, 41, 53), (29, 53, 54, 30), (53, 41, 42, 54), (30, 54, 55, 31), (54, 42, 43, 55), (31, 55, 56, 32), (55, 43, 44, 56), (32, 56, 57, 33), (56, 44, 45, 57), (33, 57, 58, 34), (57, 45, 46, 58), (34, 58, 59, 35), (58, 46, 47, 59), (35, 59, 60, 36), (59, 47, 48, 60), (36, 60, 49, 25), (60, 48, 37, 49), (38, 37, 61, 62), (39, 38, 62, 63), (40, 39, 63, 64), (41, 40, 64, 65), (42, 41, 65, 66), (43, 42, 66, 67), (44, 43, 67, 68), (45, 44, 68, 69), (46, 45, 69, 70), (47, 46, 70, 71), (48, 47, 71, 72), (37, 48, 72, 61), (62, 61, 74, 73), (63, 62, 73, 75), (64, 63, 75, 76), (65, 64, 76, 77), (66, 65, 77, 78), (67, 66, 78, 79), (68, 67, 79, 80), (69, 68, 80, 81), (70, 69, 81, 82), (71, 70, 82, 83), (72, 71, 83, 84), (61, 72, 84, 74), (86, 85, 97, 98), (87, 86, 98, 99), (88, 87, 99, 100), (89, 88, 100, 101), (90, 89, 101, 102), (91, 90, 102, 103), (92, 91, 103, 104), (93, 92, 104, 105), (94, 93, 105, 106), (95, 94, 106, 107), (96, 95, 107, 108), (97, 85, 96, 108), (98, 97, 109, 110), (99, 98, 110, 111), (100, 99, 111, 112), (101, 100, 112, 113), (102, 101, 113, 114), (108, 107, 119, 120), (108, 120, 109, 97), (119, 107, 127, 121), (118, 119, 121, 122), (117, 118, 122, 123), (116, 117, 123, 124), (115, 116, 124, 125), (114, 115, 125, 126), (102, 114, 126, 132), (107, 106, 128, 127), (106, 105, 129, 128), (105, 104, 130, 129), (104, 103, 131, 130), (103, 102, 132, 131), (121, 127, 134, 133), (122, 121, 133, 135), (123, 122, 135, 136), (124, 123, 136, 137), (125, 124, 137, 138), (126, 125, 138, 139), (132, 126, 139, 140), (127, 128, 141, 134), (128, 129, 142, 141), (129, 130, 143, 142), (130, 131, 144, 143), (131, 132, 140, 144), (138, 144, 140, 139), (137, 143, 144, 138), (136, 142, 143, 137), (135, 141, 142, 136), (133, 134, 141, 135), (110, 109, 145), (111, 110, 145), (112, 111, 145), (113, 112, 145), (114, 113, 145), (115, 114, 145), (116, 115, 145), (117, 116, 145), (118, 117, 145), (119, 118, 145), (120, 119, 145), (109, 120, 145)])
me_handle_back_001.polygons.foreach_set('use_smooth', [True] * 144)
me_handle_back_001.materials.append(mat_handle_material)
me_handle_back_001.use_remesh_preserve_volume = False
me_handle_back_001.use_remesh_preserve_attributes = False
me_handle_back_001.use_mirror_vertex_groups = False
me_handle_back_001.update()
me_floor = bpy.data.meshes.new('Floor')
me_floor.from_pydata([(10.0, 0.0, 0.0), (10.0, 8.0, 0.0), (8.5, 8.0, 0.0), (7.0, 8.0, 0.0), (7.0, 7.0, 0.0), (7.0, 6.0, 0.0), (5.0, 6.0, 0.0), (3.0, 6.0, 0.0), (3.0, 8.0, 0.0), (1.5, 8.0, 0.0), (0.0, 8.0, 0.0), (-7.348e-16, 4.0, 0.0), (-1.47e-15, 0.0, 0.0)], [], [(0, 1, 2, 3, 4, 5, 6, 7, 8, 9, 10, 11, 12)])
_uv = me_floor.uv_layers.new(name='UVMap')
_uv.uv.foreach_set('vector', [0.2678, 7.072e-05, 0.4678, 7.069e-05, 0.4678, 0.03757, 0.4678, 0.07506, 0.4428, 0.07506, 0.4178, 0.07506, 0.4178, 0.1251, 0.4178, 0.175, 0.4678, 0.175, 0.4678, 0.2125, 0.4678, 0.25, 0.3678, 0.25, 0.2678, 0.25])
me_floor.materials.append(mat_floor_material)
me_floor.use_remesh_preserve_volume = False
me_floor.use_remesh_preserve_attributes = False
me_floor.use_mirror_vertex_groups = False
me_floor.update()
me_ceiling = bpy.data.meshes.new('Ceiling')
me_ceiling.from_pydata([(10.0, 0.0, 2.7), (10.0, 8.0, 2.7), (8.5, 8.0, 2.7), (7.0, 8.0, 2.7), (7.0, 7.0, 2.7), (7.0, 6.0, 2.7), (5.0, 6.0, 2.7), (3.0, 6.0, 2.7), (3.0, 8.0, 2.7), (1.5, 8.0, 2.7), (0.0, 8.0, 2.7), (-7.348e-16, 4.0, 2.7), (-1.47e-15, 0.0, 2.7)], [], [(0, 12, 11, 10, 9, 8, 7, 6, 5, 4, 3, 2, 1)])
_uv = me_ceiling.uv_layers.new(name='UVMap')
_uv.uv.foreach_set('vector', [0.0677, 7.072e-05, 0.0677, 0.25, 0.1677, 0.25, 0.2677, 0.25, 0.2677, 0.2125, 0.2677, 0.175, 0.2177, 0.175, 0.2177, 0.1251, 0.2177, 0.07506, 0.2427, 0.07506, 0.2677, 0.07506, 0.2677, 0.03757, 0.2677, 7.069e-05])
me_ceiling.materials.append(mat_ceiling_material)
me_ceiling.use_remesh_preserve_volume = False
me_ceiling.use_remesh_preserve_attributes = False
me_ceiling.use_mirror_vertex_groups = False
me_ceiling.update()
me_floor_001 = bpy.data.meshes.new('Floor.001')
me_floor_001.from_pydata([(0.0, 0.0, 0.0), (-1.25, 1.531e-16, 0.0), (-2.5, 3.062e-16, 0.0), (-2.5, -1.75, 0.0), (-2.5, -3.5, 0.0), (-4.441e-16, -3.5, 0.0)], [], [(0, 1, 2, 3, 4, 5)])
_uv = me_floor_001.uv_layers.new(name='UVMap')
_uv.uv.foreach_set('vector', [0.318, 0.0001535, 0.5231, 0.0001534, 0.7282, 0.0001534, 0.7282, 0.2873, 0.7282, 0.5744, 0.318, 0.5744])
me_floor_001.materials.append(mat_floor_material)
me_floor_001.use_remesh_preserve_volume = False
me_floor_001.use_remesh_preserve_attributes = False
me_floor_001.use_mirror_vertex_groups = False
me_floor_001.update()
me_ceiling_001 = bpy.data.meshes.new('Ceiling.001')
me_ceiling_001.from_pydata([(0.0, 0.0, 2.7), (-1.25, 1.531e-16, 2.7), (-2.5, 3.062e-16, 2.7), (-2.5, -1.75, 2.7), (-2.5, -3.5, 2.7), (-4.441e-16, -3.5, 2.7)], [], [(0, 5, 4, 3, 2, 1)])
_uv = me_ceiling_001.uv_layers.new(name='UVMap')
_uv.uv.foreach_set('vector', [0.8922, 0.5747, 0.318, 0.5747, 0.318, 0.9848, 0.6051, 0.9848, 0.8922, 0.9848, 0.8922, 0.7798])
me_ceiling_001.materials.append(mat_ceiling_material)
me_ceiling_001.use_remesh_preserve_volume = False
me_ceiling_001.use_remesh_preserve_attributes = False
me_ceiling_001.use_mirror_vertex_groups = False
me_ceiling_001.update()

# ---- objects
ob_main_room = bpy.data.objects.new('Main Room', me_temp_001)
ob_spawn_room = bpy.data.objects.new('Spawn Room', me_room)
ob_door_frame = bpy.data.objects.new('Door Frame', me_doorframe_001)
ob_door = bpy.data.objects.new('Door', me_door_001)
ob_handle_front = bpy.data.objects.new('Handle_Front', me_handle_front_001)
ob_handle_back = bpy.data.objects.new('Handle_Back', me_handle_back_001)
ob_main_room_floor = bpy.data.objects.new('Main Room Floor', me_floor)
ob_main_room_ceiling = bpy.data.objects.new('Main Room Ceiling', me_ceiling)
ob_spawn_room_floor = bpy.data.objects.new('Spawn Room Floor', me_floor_001)
ob_spawn_room_ceiling = bpy.data.objects.new('Spawn Room Ceiling', me_ceiling_001)
ob_door_group = bpy.data.objects.new('Door Group', None)

# ---- transforms, parenting, visibility, modifiers, constraints
ob_main_room.location = (0.0, 0.0, 0.0)
ob_main_room.lineart.crease_threshold = 0.0
ob_spawn_room.location = (0.0, 3.5, 0.0)
ob_spawn_room.lineart.crease_threshold = 0.0
ob_door_frame.parent = ob_door_group
ob_door_frame.matrix_parent_inverse = Matrix(((1.0, -0.0, 0.0, 0.159), (-0.0, 1.0, -0.0, 0.07634), (-0.0, 0.0, 1.0, -0.02541), (-0.0, 0.0, -0.0, 1.0)))
ob_door_frame.location = (-0.159, -0.07634, 0.02541)
ob_door_frame.lock_location = (True, True, True)
ob_door_frame.lock_rotation = (True, True, True)
ob_door_frame.lineart.crease_threshold = 0.0
ob_door.parent = ob_door_frame
ob_door.location = (0.418, -0.026, 1.05)
ob_door.lock_location = (True, True, True)
ob_door.lock_rotation = (True, True, False)
ob_door.lineart.crease_threshold = 0.0
ob_handle_front.parent = ob_door
ob_handle_front.location = (-0.776, 0.023, 0.0)
ob_handle_front.rotation_euler = (3.142, 0.0, 0.0)
ob_handle_front.lock_rotation = (True, False, True)
ob_handle_front.lineart.crease_threshold = 0.0
_m = ob_handle_front.modifiers.new('Subdivision', 'SUBSURF')
_m.uv_smooth = 'PRESERVE_CORNERS'
_m.levels = 2
_m.show_only_control_edges = False
ob_handle_back.parent = ob_door
ob_handle_back.location = (-0.776, 0.00665, 0.0)
ob_handle_back.lock_rotation = (True, False, True)
ob_handle_back.lineart.crease_threshold = 0.0
_m = ob_handle_back.modifiers.new('Subdivision', 'SUBSURF')
_m.uv_smooth = 'PRESERVE_CORNERS'
_m.levels = 2
_m.show_only_control_edges = False
ob_main_room_floor.parent = ob_main_room
ob_main_room_floor.location = (0.0, 0.0, 0.0)
ob_main_room_floor.lineart.crease_threshold = 0.0
ob_main_room_ceiling.parent = ob_main_room
ob_main_room_ceiling.location = (0.0, 0.0, 0.0)
ob_main_room_ceiling.lineart.crease_threshold = 0.0
ob_spawn_room_floor.parent = ob_spawn_room
ob_spawn_room_floor.location = (0.0, 0.0, 0.0)
ob_spawn_room_floor.lineart.crease_threshold = 0.0
ob_spawn_room_ceiling.parent = ob_spawn_room
ob_spawn_room_ceiling.location = (0.0, 0.0, 0.0)
ob_spawn_room_ceiling.lineart.crease_threshold = 0.0
ob_door_group.parent = ob_main_room
ob_door_group.location = (0.05, 1.75, 0.0)
ob_door_group.rotation_euler = (0.0, 0.0, 1.571)
ob_door_group.lineart.crease_threshold = 0.0

# ---- collection membership
col_collection.objects.link(ob_main_room)
col_collection.objects.link(ob_spawn_room)
col_collection.objects.link(ob_door_frame)
col_collection.objects.link(ob_door)
col_collection.objects.link(ob_handle_front)
col_collection.objects.link(ob_handle_back)
col_collection.objects.link(ob_main_room_floor)
col_collection.objects.link(ob_main_room_ceiling)
col_collection.objects.link(ob_spawn_room_floor)
col_collection.objects.link(ob_spawn_room_ceiling)
col_collection.objects.link(ob_door_group)

# ---- scene / render settings (as saved in the file)
scene.frame_start = 1; scene.frame_end = 250; scene.frame_set(1)
scene.render.engine = 'BLENDER_EEVEE_NEXT'
scene.cycles.use_denoising = False
scene.cycles.samples = 128
scene.cycles.sampling_pattern = 'TABULATED_SOBOL'
scene.cycles.use_adaptive_sampling = False
scene.cycles.use_light_tree = False
scene.view_settings.view_transform = 'Filmic'
bpy.context.view_layer.update()

# ---- added for rendering (the .blend has no active camera and no usable light): camera, sun
cam_auto = bpy.data.cameras.new('AutoCamera')
cam_auto.lens = 50.0
cam_auto.sensor_width = 36.0
cam_auto.clip_end = 1000.0
ob_auto_camera = bpy.data.objects.new('AutoCamera', cam_auto)
scene.collection.objects.link(ob_auto_camera)
ob_auto_camera.location = (17.7065, -12.7478, 12.5152)
ob_auto_camera.rotation_euler = (1.09748, -7.21219e-08, 0.694738)
scene.camera = ob_auto_camera
light_auto_sun = bpy.data.lights.new('AutoSun', 'SUN')
light_auto_sun.energy = 3.0
light_auto_sun.angle = 0.0523599
ob_auto_sun = bpy.data.objects.new('AutoSun', light_auto_sun)
scene.collection.objects.link(ob_auto_sun)
ob_auto_sun.rotation_euler = (0.872665, 0.174533, 0.523599)
bpy.context.view_layer.update()
